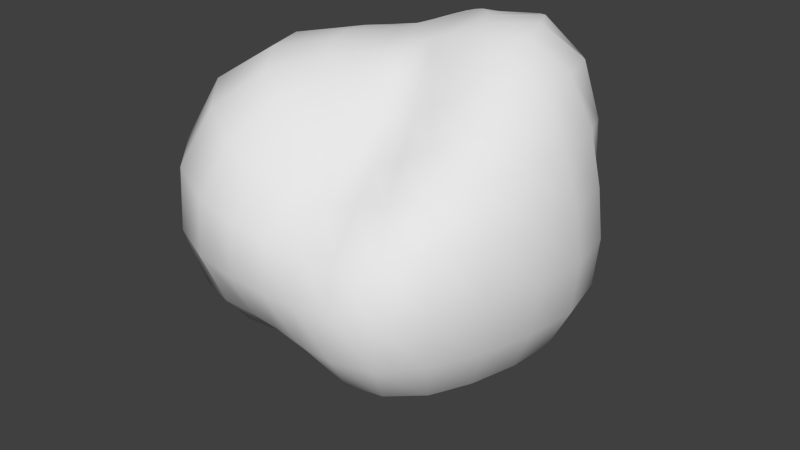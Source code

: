 # Source: AsteroidNormalMedium.blend  (saved by Blender 2.73.0; exported with 4.5.12 LTS)
import bpy
from mathutils import Matrix  # noqa: F401  (used for matrix-valued properties, if any)

bpy.ops.wm.read_factory_settings(use_empty=True)
scene = bpy.context.scene
scene.name = 'Scene'

# ---- collections
col_collection_1 = bpy.data.collections.new('Collection 1'); scene.collection.children.link(col_collection_1)

# ---- world
world_world = bpy.data.worlds.new('World'); scene.world = world_world
world_world.color = (0.05088, 0.05088, 0.05088)
world_world.use_sun_shadow = False
world_world.sun_shadow_jitter_overblur = 0.0
world_world.cycles.sampling_method = 'MANUAL'
world_world.cycles.sample_map_resolution = 256

# ---- meshes
me_sphere = bpy.data.meshes.new('Sphere')
me_sphere.from_pydata([(-0.234, 0.05767, 0.9774), (-0.4773, 0.1176, 0.9356), (-0.7182, 0.177, 0.8337), (-0.9188, 0.2265, 0.6522), (-1.008, 0.2484, 0.3932), (-0.9437, 0.2326, 0.118), (-0.8319, 0.205, -0.1042), (-0.7474, 0.1842, -0.2926), (-0.6785, 0.1672, -0.4833), (-0.5739, 0.1415, -0.6683), (-0.4084, 0.1007, -0.803), (-0.2028, 0.05, -0.8522), (-0.2147, 0.1127, 0.9833), (-0.4253, 0.2232, 0.9145), (-0.6128, 0.3216, 0.7807), (-0.7558, 0.3966, 0.5889), (-0.8097, 0.425, 0.3469), (-0.7439, 0.3905, 0.1022), (-0.6407, 0.3362, -0.08816), (-0.5731, 0.3008, -0.2465), (-0.5402, 0.2835, -0.4227), (-0.4923, 0.2584, -0.6292), (-0.3741, 0.1964, -0.8067), (-0.1899, 0.09966, -0.8738), (-0.1831, 0.1622, 0.9915), (-0.3552, 0.3147, 0.9038), (-0.4955, 0.439, 0.7472), (-0.594, 0.5262, 0.548), (-0.6329, 0.5607, 0.321), (-0.5854, 0.5186, 0.0952), (-0.5031, 0.4457, -0.08197), (-0.4487, 0.3975, -0.2286), (-0.4275, 0.3788, -0.3962), (-0.3979, 0.3525, -0.6021), (-0.3158, 0.2798, -0.8056), (-0.1638, 0.1451, -0.8907), (-0.1406, 0.2037, 1.003), (-0.2693, 0.3902, 0.903), (-0.3626, 0.5254, 0.7209), (-0.423, 0.6128, 0.5146), (-0.4514, 0.6539, 0.3019), (-0.4285, 0.6208, 0.09186), (-0.3804, 0.551, -0.08167), (-0.3476, 0.5036, -0.2333), (-0.3336, 0.4833, -0.4072), (-0.3074, 0.4453, -0.6126), (-0.2404, 0.3483, -0.808), (-0.1262, 0.1828, -0.9037), (-0.08904, 0.2348, 1.017), (-0.1692, 0.446, 0.9085), (-0.2192, 0.578, 0.6985), (-0.2452, 0.6465, 0.4783), (-0.2576, 0.6791, 0.2762), (-0.2516, 0.6635, 0.08648), (-0.2385, 0.6288, -0.08202), (-0.2311, 0.6094, -0.2482), (-0.2252, 0.5937, -0.4397), (-0.2029, 0.535, -0.6473), (-0.1533, 0.4041, -0.8247), (-0.07959, 0.2099, -0.9129), (-0.03075, 0.2533, 1.033), (-0.05839, 0.4809, 0.9222), (-0.07302, 0.6014, 0.6847), (-0.077, 0.6342, 0.4424), (-0.07742, 0.6376, 0.2447), (-0.07711, 0.635, 0.07807), (-0.07907, 0.6512, -0.08003), (-0.0824, 0.6786, -0.2602), (-0.08226, 0.6774, -0.4721), (-0.07304, 0.6015, -0.6849), (-0.05345, 0.4402, -0.8457), (-0.0272, 0.224, -0.9177), (0.03123, 0.2572, 1.048), (0.05999, 0.494, 0.947), (0.0737, 0.607, 0.691), (0.07391, 0.6087, 0.4248), (0.07055, 0.581, 0.2232), (0.07027, 0.5787, 0.07125), (0.07566, 0.6231, -0.07663), (0.08285, 0.6823, -0.2616), (0.08477, 0.6981, -0.4863), (0.07534, 0.6205, -0.7061), (0.0543, 0.4472, -0.8588), (0.02717, 0.2238, -0.9167), (0.09302, 0.2453, 1.061), (0.1832, 0.483, 0.9823), (0.2282, 0.6017, 0.7267), (0.2282, 0.6018, 0.4456), (0.2159, 0.5694, 0.2322), (0.2114, 0.5574, 0.07283), (0.2194, 0.5786, -0.07556), (0.236, 0.6222, -0.2534), (0.2436, 0.6423, -0.4752), (0.2198, 0.5795, -0.7002), (0.1592, 0.4199, -0.8562), (0.07917, 0.2088, -0.9082), (0.1499, 0.2172, 1.067), (0.3052, 0.4422, 1.021), (0.397, 0.5751, 0.7882), (0.41, 0.594, 0.499), (0.3903, 0.5655, 0.2615), (0.3726, 0.5398, 0.08003), (0.3663, 0.5307, -0.0787), (0.3726, 0.5398, -0.2498), (0.3716, 0.5384, -0.4529), (0.3358, 0.4865, -0.6683), (0.249, 0.3607, -0.836), (0.1244, 0.1802, -0.8912), (0.197, 0.1745, 1.064), (0.4133, 0.3661, 1.049), (0.5635, 0.4992, 0.8484), (0.5999, 0.5315, 0.5534), (0.5799, 0.5137, 0.2944), (0.5591, 0.4953, 0.09097), (0.5447, 0.4825, -0.08866), (0.5277, 0.4675, -0.2682), (0.4901, 0.4342, -0.4533), (0.4224, 0.3742, -0.6385), (0.3142, 0.2784, -0.8015), (0.159, 0.1409, -0.866), (0.2299, 0.1207, 1.05), (0.4901, 0.2572, 1.051), (0.6973, 0.366, 0.8869), (0.78, 0.4094, 0.6076), (0.7907, 0.415, 0.3388), (0.791, 0.4151, 0.1086), (0.7717, 0.405, -0.106), (0.7058, 0.3705, -0.3028), (0.5986, 0.3142, -0.4677), (0.4823, 0.2532, -0.6167), (0.3497, 0.1835, -0.755), (0.181, 0.09502, -0.8348), (0.246, 0.06062, 1.026), (0.5239, 0.1291, 1.025), (0.7642, 0.1884, 0.8865), (0.8987, 0.2215, 0.6381), (0.9625, 0.2372, 0.3758), (0.9947, 0.2452, 0.1244), (0.9669, 0.2383, -0.1209), (0.8461, 0.2085, -0.3307), (0.67, 0.1651, -0.4773), (0.5066, 0.1249, -0.5911), (0.3581, 0.08826, -0.7062), (0.19, 0.04685, -0.8007), (0.2449, 3.328e-08, 0.9927), (0.5131, 1.003e-07, 0.9758), (0.7565, 1.525e-07, 0.8525), (0.9223, 1.823e-07, 0.6358), (1.023, 2.866e-07, 0.3875), (1.068, 2.568e-07, 0.1296), (1.037, 2.568e-07, -0.1258), (0.8979, 2.866e-07, -0.3407), (0.6929, 2.27e-07, -0.4793), (0.5018, 1.823e-07, -0.5689), (0.3452, 1.45e-07, -0.6622), (0.1871, -2.522e-10, -0.7671), (3.258e-07, 0.0, -0.8204), (0.2285, -0.05631, 0.9552), (0.4654, -0.1147, 0.9127), (0.6884, -0.1697, 0.7996), (0.8648, -0.2132, 0.6143), (0.983, -0.2423, 0.3837), (1.026, -0.253, 0.1283), (0.9961, -0.2455, -0.1245), (0.8711, -0.2147, -0.3404), (0.674, -0.1661, -0.4801), (0.4746, -0.117, -0.5544), (0.3167, -0.07806, -0.6266), (0.1741, -0.04291, -0.7365), (0.2, -0.1049, 0.9182), (0.3929, -0.2062, 0.8462), (0.5821, -0.3055, 0.7421), (0.7537, -0.3956, 0.5873), (0.8809, -0.4623, 0.3771), (0.9239, -0.4849, 0.1266), (0.8981, -0.4714, -0.1231), (0.7932, -0.4163, -0.3399), (0.6165, -0.3236, -0.4815), (0.4247, -0.2229, -0.5442), (0.2762, -0.1449, -0.6), (0.1528, -0.08022, -0.7103), (0.163, -0.1444, 0.8865), (0.3068, -0.2718, 0.783), (0.4555, -0.4035, 0.6877), (0.6072, -0.538, 0.5601), (0.7334, -0.6497, 0.3714), (0.7815, -0.6923, 0.1267), (0.7614, -0.6745, -0.1235), (0.6706, -0.5941, -0.3399), (0.5174, -0.4584, -0.4781), (0.3509, -0.3109, -0.5322), (0.2268, -0.2009, -0.5832), (0.1251, -0.1108, -0.6889), (0.1205, -0.1745, 0.8644), (0.2182, -0.3161, 0.7349), (0.3191, -0.4624, 0.6357), (0.4342, -0.629, 0.528), (0.5397, -0.7819, 0.3603), (0.5864, -0.8495, 0.1253), (0.57, -0.8258, -0.1218), (0.4959, -0.7185, -0.3313), (0.3799, -0.5503, -0.4628), (0.2598, -0.3764, -0.5194), (0.1683, -0.2439, -0.5708), (0.09249, -0.134, -0.6721), (0.07427, -0.1958, 0.8543), (0.1327, -0.3499, 0.7164), (0.1871, -0.4935, 0.5978), (0.2497, -0.6584, 0.4869), (0.3139, -0.8276, 0.3359), (0.3462, -0.9128, 0.1186), (0.3356, -0.8848, -0.115), (0.2914, -0.7682, -0.312), (0.2266, -0.5975, -0.4425), (0.1574, -0.415, -0.5044), (0.1015, -0.2676, -0.5519), (0.05667, -0.1494, -0.6603), (0.02532, -0.2085, 0.8565), (0.04595, -0.3784, 0.7294), (0.06458, -0.5319, 0.6068), (0.08382, -0.6903, 0.4809), (0.1031, -0.8489, 0.3246), (0.1123, -0.9246, 0.1132), (0.1068, -0.8793, -0.1077), (0.09097, -0.7492, -0.2869), (0.07014, -0.5777, -0.4035), (0.04936, -0.4065, -0.4661), (0.03309, -0.2724, -0.5299), (0.0191, -0.1572, -0.6548), (-0.02571, -0.2117, 0.8691), (-0.04847, -0.3991, 0.7684), (-0.06971, -0.5741, 0.6541), (-0.08947, -0.7369, 0.513), (-0.107, -0.8813, 0.3369), (-0.1133, -0.9331, 0.1142), (-0.1039, -0.8559, -0.1048), (-0.08492, -0.6993, -0.268), (-0.0637, -0.5246, -0.367), (-0.04564, -0.3759, -0.4318), (-0.03228, -0.2658, -0.5174), (-0.01918, -0.1579, -0.6575), (-0.07741, -0.2041, 0.8889), (-0.153, -0.4035, 0.8234), (-0.2283, -0.6019, 0.7269), (-0.2938, -0.7747, 0.5719), (-0.3423, -0.9027, 0.366), (-0.3529, -0.9306, 0.1208), (-0.3183, -0.8392, -0.1091), (-0.2553, -0.6731, -0.2738), (-0.1876, -0.4945, -0.3673), (-0.1345, -0.3545, -0.4324), (-0.09693, -0.2556, -0.5279), (-0.05756, -0.1518, -0.6702), (-0.1273, -0.1844, 0.9115), (-0.2631, -0.3811, 0.8825), (-0.4082, -0.5913, 0.8102), (-0.5342, -0.7739, 0.6482), (-0.6152, -0.8912, 0.4102), (-0.6257, -0.9065, 0.1336), (-0.5685, -0.8236, -0.1215), (-0.4626, -0.6702, -0.3093), (-0.3406, -0.4935, -0.4156), (-0.2397, -0.3473, -0.48), (-0.1671, -0.2421, -0.5668), (-0.0955, -0.1383, -0.6928), (-0.1719, -0.1523, 0.9332), (-0.3669, -0.3251, 0.9331), (-0.5882, -0.5211, 0.8851), (-0.7876, -0.6977, 0.7245), (-0.9091, -0.8054, 0.4596), (-0.9218, -0.8166, 0.1493), (-0.8494, -0.7525, -0.1376), (-0.7094, -0.6285, -0.3594), (-0.5323, -0.4716, -0.4917), (-0.3695, -0.3273, -0.5598), (-0.2444, -0.2165, -0.6272), (-0.1317, -0.1167, -0.7234), (3.732e-08, -1.514e-07, 0.9794), (-0.2074, -0.1088, 0.9509), (-0.449, -0.2357, 0.9647), (-0.732, -0.3842, 0.9306), (-0.9965, -0.523, 0.7745), (-1.155, -0.6064, 0.4935), (-1.166, -0.6119, 0.1595), (-1.08, -0.5666, -0.1478), (-0.9216, -0.4837, -0.3943), (-0.7128, -0.3741, -0.5558), (-0.5001, -0.2625, -0.639), (-0.3206, -0.1683, -0.6937), (-0.1637, -0.08592, -0.7583), (-0.2305, -0.05682, 0.9635), (-0.4964, -0.1223, 0.9723), (-0.8046, -0.1983, 0.9328), (-1.095, -0.27, 0.7764), (-1.265, -0.3118, 0.4928), (-1.258, -0.3101, 0.157), (-1.155, -0.2848, -0.1443), (-1.003, -0.2473, -0.3916), (-0.8093, -0.1995, -0.5753), (-0.5908, -0.1456, -0.6877), (-0.3808, -0.09386, -0.7499), (-0.1882, -0.0464, -0.7934), (-0.2395, -1.157e-07, 0.9716), (-0.5042, -1.232e-07, 0.9591), (-0.7936, -2.2e-07, 0.8938), (-1.057, -2.946e-07, 0.7279), (-1.198, -3.244e-07, 0.4534), (-1.161, -4.436e-07, 0.1408), (-1.048, -4.436e-07, -0.1272), (-0.9255, -3.244e-07, -0.351), (-0.7885, -3.393e-07, -0.5445), (-0.6145, -2.2e-07, -0.6944), (-0.4117, -1.753e-07, -0.7864), (-0.202, -7.103e-08, -0.8253)], [], [(11, 10, 22, 23), (10, 9, 21, 22), (9, 8, 20, 21), (8, 7, 19, 20), (7, 6, 18, 19), (6, 5, 17, 18), (5, 4, 16, 17), (4, 3, 15, 16), (3, 2, 14, 15), (2, 1, 13, 14), (1, 0, 12, 13), (23, 22, 34, 35), (22, 21, 33, 34), (21, 20, 32, 33), (20, 19, 31, 32), (19, 18, 30, 31), (18, 17, 29, 30), (17, 16, 28, 29), (16, 15, 27, 28), (15, 14, 26, 27), (14, 13, 25, 26), (13, 12, 24, 25), (35, 34, 46, 47), (34, 33, 45, 46), (33, 32, 44, 45), (32, 31, 43, 44), (31, 30, 42, 43), (30, 29, 41, 42), (29, 28, 40, 41), (28, 27, 39, 40), (27, 26, 38, 39), (26, 25, 37, 38), (25, 24, 36, 37), (47, 46, 58, 59), (46, 45, 57, 58), (45, 44, 56, 57), (44, 43, 55, 56), (43, 42, 54, 55), (42, 41, 53, 54), (41, 40, 52, 53), (40, 39, 51, 52), (39, 38, 50, 51), (38, 37, 49, 50), (37, 36, 48, 49), (59, 58, 70, 71), (58, 57, 69, 70), (57, 56, 68, 69), (56, 55, 67, 68), (55, 54, 66, 67), (54, 53, 65, 66), (53, 52, 64, 65), (52, 51, 63, 64), (51, 50, 62, 63), (50, 49, 61, 62), (49, 48, 60, 61), (71, 70, 82, 83), (70, 69, 81, 82), (69, 68, 80, 81), (68, 67, 79, 80), (67, 66, 78, 79), (66, 65, 77, 78), (65, 64, 76, 77), (64, 63, 75, 76), (63, 62, 74, 75), (62, 61, 73, 74), (61, 60, 72, 73), (83, 82, 94, 95), (82, 81, 93, 94), (81, 80, 92, 93), (80, 79, 91, 92), (79, 78, 90, 91), (78, 77, 89, 90), (77, 76, 88, 89), (76, 75, 87, 88), (75, 74, 86, 87), (74, 73, 85, 86), (73, 72, 84, 85), (95, 94, 106, 107), (94, 93, 105, 106), (93, 92, 104, 105), (92, 91, 103, 104), (91, 90, 102, 103), (90, 89, 101, 102), (89, 88, 100, 101), (88, 87, 99, 100), (87, 86, 98, 99), (86, 85, 97, 98), (85, 84, 96, 97), (107, 106, 118, 119), (106, 105, 117, 118), (105, 104, 116, 117), (104, 103, 115, 116), (103, 102, 114, 115), (102, 101, 113, 114), (101, 100, 112, 113), (100, 99, 111, 112), (99, 98, 110, 111), (98, 97, 109, 110), (97, 96, 108, 109), (119, 118, 130, 131), (118, 117, 129, 130), (117, 116, 128, 129), (116, 115, 127, 128), (115, 114, 126, 127), (114, 113, 125, 126), (113, 112, 124, 125), (112, 111, 123, 124), (111, 110, 122, 123), (110, 109, 121, 122), (109, 108, 120, 121), (131, 130, 142, 143), (130, 129, 141, 142), (129, 128, 140, 141), (128, 127, 139, 140), (127, 126, 138, 139), (126, 125, 137, 138), (125, 124, 136, 137), (124, 123, 135, 136), (123, 122, 134, 135), (122, 121, 133, 134), (121, 120, 132, 133), (143, 142, 154, 155), (142, 141, 153, 154), (141, 140, 152, 153), (140, 139, 151, 152), (139, 138, 150, 151), (138, 137, 149, 150), (137, 136, 148, 149), (136, 135, 147, 148), (135, 134, 146, 147), (134, 133, 145, 146), (133, 132, 144, 145), (155, 154, 167, 168), (154, 153, 166, 167), (153, 152, 165, 166), (152, 151, 164, 165), (151, 150, 163, 164), (150, 149, 162, 163), (149, 148, 161, 162), (148, 147, 160, 161), (147, 146, 159, 160), (146, 145, 158, 159), (145, 144, 157, 158), (168, 167, 179, 180), (167, 166, 178, 179), (166, 165, 177, 178), (165, 164, 176, 177), (164, 163, 175, 176), (163, 162, 174, 175), (162, 161, 173, 174), (161, 160, 172, 173), (160, 159, 171, 172), (159, 158, 170, 171), (158, 157, 169, 170), (180, 179, 191, 192), (179, 178, 190, 191), (178, 177, 189, 190), (177, 176, 188, 189), (176, 175, 187, 188), (175, 174, 186, 187), (174, 173, 185, 186), (173, 172, 184, 185), (172, 171, 183, 184), (171, 170, 182, 183), (170, 169, 181, 182), (192, 191, 203, 204), (191, 190, 202, 203), (190, 189, 201, 202), (189, 188, 200, 201), (188, 187, 199, 200), (187, 186, 198, 199), (186, 185, 197, 198), (185, 184, 196, 197), (184, 183, 195, 196), (183, 182, 194, 195), (182, 181, 193, 194), (204, 203, 215, 216), (203, 202, 214, 215), (202, 201, 213, 214), (201, 200, 212, 213), (200, 199, 211, 212), (199, 198, 210, 211), (198, 197, 209, 210), (197, 196, 208, 209), (196, 195, 207, 208), (195, 194, 206, 207), (194, 193, 205, 206), (216, 215, 227, 228), (215, 214, 226, 227), (214, 213, 225, 226), (213, 212, 224, 225), (212, 211, 223, 224), (211, 210, 222, 223), (210, 209, 221, 222), (209, 208, 220, 221), (208, 207, 219, 220), (207, 206, 218, 219), (206, 205, 217, 218), (228, 227, 239, 240), (227, 226, 238, 239), (226, 225, 237, 238), (225, 224, 236, 237), (224, 223, 235, 236), (223, 222, 234, 235), (222, 221, 233, 234), (221, 220, 232, 233), (220, 219, 231, 232), (219, 218, 230, 231), (218, 217, 229, 230), (240, 239, 251, 252), (239, 238, 250, 251), (238, 237, 249, 250), (237, 236, 248, 249), (236, 235, 247, 248), (235, 234, 246, 247), (234, 233, 245, 246), (233, 232, 244, 245), (232, 231, 243, 244), (231, 230, 242, 243), (230, 229, 241, 242), (252, 251, 263, 264), (251, 250, 262, 263), (250, 249, 261, 262), (249, 248, 260, 261), (248, 247, 259, 260), (247, 246, 258, 259), (246, 245, 257, 258), (245, 244, 256, 257), (244, 243, 255, 256), (243, 242, 254, 255), (242, 241, 253, 254), (264, 263, 275, 276), (263, 262, 274, 275), (262, 261, 273, 274), (261, 260, 272, 273), (260, 259, 271, 272), (259, 258, 270, 271), (258, 257, 269, 270), (257, 256, 268, 269), (256, 255, 267, 268), (255, 254, 266, 267), (254, 253, 265, 266), (276, 275, 288, 289), (275, 274, 287, 288), (274, 273, 286, 287), (273, 272, 285, 286), (272, 271, 284, 285), (271, 270, 283, 284), (270, 269, 282, 283), (269, 268, 281, 282), (268, 267, 280, 281), (267, 266, 279, 280), (266, 265, 278, 279), (289, 288, 300, 301), (288, 287, 299, 300), (287, 286, 298, 299), (286, 285, 297, 298), (285, 284, 296, 297), (284, 283, 295, 296), (283, 282, 294, 295), (282, 281, 293, 294), (281, 280, 292, 293), (280, 279, 291, 292), (279, 278, 290, 291), (301, 300, 312, 313), (300, 299, 311, 312), (299, 298, 310, 311), (298, 297, 309, 310), (297, 296, 308, 309), (296, 295, 307, 308), (295, 294, 306, 307), (294, 293, 305, 306), (293, 292, 304, 305), (292, 291, 303, 304), (291, 290, 302, 303), (156, 313, 11), (313, 312, 10, 11), (312, 311, 9, 10), (311, 310, 8, 9), (310, 309, 7, 8), (309, 308, 6, 7), (308, 307, 5, 6), (307, 306, 4, 5), (306, 305, 3, 4), (305, 304, 2, 3), (304, 303, 1, 2), (303, 302, 0, 1), (302, 277, 0), (156, 11, 23), (0, 277, 12), (156, 23, 35), (12, 277, 24), (156, 35, 47), (24, 277, 36), (156, 47, 59), (36, 277, 48), (156, 59, 71), (48, 277, 60), (156, 71, 83), (60, 277, 72), (156, 83, 95), (72, 277, 84), (156, 95, 107), (84, 277, 96), (156, 107, 119), (96, 277, 108), (156, 119, 131), (108, 277, 120), (156, 131, 143), (120, 277, 132), (156, 143, 155), (132, 277, 144), (156, 155, 168), (144, 277, 157), (156, 168, 180), (157, 277, 169), (156, 180, 192), (169, 277, 181), (156, 192, 204), (181, 277, 193), (156, 204, 216), (193, 277, 205), (156, 216, 228), (205, 277, 217), (156, 228, 240), (217, 277, 229), (156, 240, 252), (229, 277, 241), (156, 252, 264), (241, 277, 253), (156, 264, 276), (253, 277, 265), (156, 276, 289), (265, 277, 278), (156, 289, 301), (278, 277, 290), (156, 301, 313), (290, 277, 302)])
me_sphere.polygons.foreach_set('use_smooth', [True] * 338)
_uv = me_sphere.uv_layers.new(name='UVMap')
_uv.uv.foreach_set('vector', [0.9803, 0.6852, 0.9857, 0.7391, 0.9606, 0.7391, 0.9668, 0.6849, 0.9416, 0.2434, 0.9465, 0.2971, 0.9102, 0.2971, 0.9169, 0.2424, 0.3641, 0.8041, 0.3641, 0.8574, 0.3169, 0.8576, 0.3276, 0.8056, 0.8375, 0.5405, 0.7868, 0.5405, 0.7883, 0.4869, 0.8327, 0.4932, 0.745, 0.8009, 0.6935, 0.8051, 0.7012, 0.7476, 0.745, 0.7472, 0.1412, 0.4893, 0.08085, 0.5048, 0.08665, 0.4414, 0.1412, 0.4313, 0.1624, 0.4088, 0.1603, 0.3381, 0.2249, 0.3561, 0.2249, 0.42, 0.3068, 0.4135, 0.3068, 0.4822, 0.2462, 0.4771, 0.2397, 0.4151, 0.3169, 0.5661, 0.3299, 0.4986, 0.3761, 0.5035, 0.3777, 0.5661, 0.7461, 0.7502, 0.7611, 0.6849, 0.7906, 0.6877, 0.7925, 0.7502, 0.9283, 0.1543, 0.9394, 0.09182, 0.9537, 0.09261, 0.9579, 0.1543, 0.9771, 0.09227, 0.9831, 0.1465, 0.9579, 0.1465, 0.9637, 0.09182, 0.9493, 0.8668, 0.9498, 0.9222, 0.9161, 0.9222, 0.9243, 0.8651, 0.9161, 0.8651, 0.9161, 0.9184, 0.8789, 0.9214, 0.8825, 0.8691, 0.12, 0.9156, 0.12, 0.9606, 0.08048, 0.9617, 0.08281, 0.9192, 0.1597, 0.9112, 0.2033, 0.9069, 0.2013, 0.9509, 0.1605, 0.9509, 0.4605, 0.8054, 0.4537, 0.75, 0.5042, 0.756, 0.5042, 0.8081, 0.6229, 0.4758, 0.6184, 0.412, 0.6736, 0.4211, 0.6736, 0.4798, 0.6955, 0.6225, 0.6955, 0.6849, 0.6431, 0.6801, 0.6396, 0.6219, 0.6935, 0.7472, 0.6999, 0.6849, 0.742, 0.6877, 0.7461, 0.7472, 0.3853, 0.8522, 0.3939, 0.7902, 0.4226, 0.7914, 0.4274, 0.8522, 0.9384, 0.06128, 0.9466, 0.0, 0.9612, 8.899e-05, 0.9671, 0.06128, 0.4469, 0.7908, 0.4527, 0.8456, 0.4274, 0.8456, 0.4334, 0.7902, 0.9542, 0.3272, 0.9596, 0.3848, 0.9272, 0.3848, 0.9288, 0.3278, 0.9191, 0.8604, 0.9164, 0.8081, 0.9515, 0.809, 0.9515, 0.8616, 0.1244, 0.973, 0.1229, 0.9306, 0.1595, 0.9307, 0.1595, 0.9746, 0.9812, 0.6193, 0.9835, 0.6601, 0.9432, 0.6601, 0.9447, 0.6197, 0.03799, 0.8737, 0.03159, 0.822, 0.07819, 0.8234, 0.07819, 0.8716, 0.5216, 0.804, 0.5175, 0.7455, 0.5682, 0.7516, 0.5682, 0.805, 0.6907, 0.7467, 0.6907, 0.805, 0.6424, 0.8008, 0.6396, 0.7462, 0.7751, 0.4716, 0.7784, 0.412, 0.8183, 0.4139, 0.8235, 0.4716, 0.824, 0.0609, 0.8295, 0.0002092, 0.8578, 0.0, 0.8638, 0.0609, 0.941, 0.6078, 0.9478, 0.5467, 0.9627, 0.5463, 0.9694, 0.6078, 0.2338, 0.7477, 0.2393, 0.8032, 0.2132, 0.8032, 0.2202, 0.7472, 0.9345, 0.6195, 0.9432, 0.6758, 0.9079, 0.6758, 0.9085, 0.6193, 0.8662, 0.2281, 0.862, 0.1756, 0.9013, 0.1787, 0.9013, 0.2329, 0.3858, 0.9459, 0.3853, 0.902, 0.4246, 0.9045, 0.4246, 0.9525, 0.9171, 0.9624, 0.9161, 0.9222, 0.9562, 0.9222, 0.9562, 0.9638, 0.6964, 0.9116, 0.6935, 0.8637, 0.7382, 0.8688, 0.7364, 0.9116, 0.7937, 0.3113, 0.7905, 0.258, 0.839, 0.2655, 0.839, 0.313, 0.8339, 0.561, 0.8339, 0.6157, 0.7882, 0.611, 0.7848, 0.5599, 0.8411, 0.7502, 0.8411, 0.8081, 0.8028, 0.8077, 0.7953, 0.7503, 0.8317, 0.6821, 0.8349, 0.621, 0.8632, 0.6193, 0.87, 0.6821, 0.4246, 0.9643, 0.4311, 0.9027, 0.4464, 0.902, 0.4532, 0.9643, 0.9735, 0.8086, 0.9785, 0.8648, 0.9515, 0.8648, 0.9599, 0.8081, 0.9092, 0.8091, 0.9164, 0.8651, 0.8789, 0.8651, 0.8824, 0.8081, 0.6982, 0.8591, 0.6935, 0.8051, 0.7355, 0.8072, 0.7355, 0.8637, 0.8911, 0.3348, 0.8911, 0.3828, 0.8503, 0.3802, 0.8498, 0.3272, 0.6204, 0.9184, 0.6201, 0.9598, 0.5804, 0.9598, 0.58, 0.9146, 0.3169, 0.9139, 0.3592, 0.9099, 0.3574, 0.9536, 0.3183, 0.9536, 0.3873, 0.8997, 0.3853, 0.8522, 0.4313, 0.8604, 0.4313, 0.902, 0.6265, 0.8057, 0.6265, 0.8569, 0.584, 0.8513, 0.58, 0.8021, 0.2822, 0.7974, 0.2822, 0.8552, 0.2455, 0.8547, 0.2397, 0.7941, 0.8235, 0.4751, 0.8313, 0.4125, 0.8602, 0.412, 0.8602, 0.4786, 0.05136, 0.6792, 0.05773, 0.6169, 0.07339, 0.616, 0.08047, 0.6792, 0.2252, 0.9223, 0.2303, 0.9794, 0.2033, 0.9794, 0.2117, 0.9219, 0.9048, 0.2432, 0.9102, 0.3001, 0.8725, 0.3001, 0.8777, 0.2424, 0.1185, 0.809, 0.1229, 0.8653, 0.08085, 0.8653, 0.08093, 0.807, 0.8794, 0.4905, 0.8794, 0.5435, 0.8382, 0.5432, 0.8375, 0.4869, 0.9114, 0.5245, 0.9134, 0.4791, 0.9524, 0.4779, 0.9524, 0.5263, 0.9857, 0.2424, 0.9857, 0.2819, 0.9465, 0.2825, 0.9467, 0.2441, 0.5177, 0.9609, 0.5175, 0.9192, 0.557, 0.9247, 0.557, 0.9627, 0.7854, 0.8677, 0.7854, 0.917, 0.7474, 0.9131, 0.7461, 0.8624, 0.8118, 0.3895, 0.8134, 0.3285, 0.8498, 0.3272, 0.8498, 0.3937, 0.8102, 0.161, 0.8167, 0.09464, 0.8468, 0.09182, 0.8468, 0.1618, 0.0, 0.9467, 0.006176, 0.8833, 0.0221, 0.8824, 0.03032, 0.9467, 0.5104, 0.9201, 0.5175, 0.9778, 0.4904, 0.9778, 0.4968, 0.9202, 0.6122, 0.8569, 0.6174, 0.9146, 0.58, 0.9146, 0.5851, 0.8571, 0.559, 0.8052, 0.5596, 0.8635, 0.5175, 0.8635, 0.5216, 0.805, 0.7953, 0.8665, 0.7962, 0.8102, 0.8372, 0.8081, 0.8372, 0.8638, 0.2397, 0.9552, 0.2432, 0.9068, 0.2807, 0.9072, 0.2807, 0.9531, 0.1597, 0.9893, 0.1616, 0.9509, 0.1971, 0.9518, 0.1971, 0.9892, 0.9829, 0.2825, 0.9829, 0.3205, 0.9465, 0.3228, 0.9473, 0.2828, 0.1348, 0.4313, 0.08486, 0.4223, 0.08625, 0.3833, 0.1389, 0.395, 0.8118, 0.3272, 0.8118, 0.3938, 0.7733, 0.4027, 0.7733, 0.3324, 0.7708, 0.1656, 0.7784, 0.09601, 0.8102, 0.09182, 0.8102, 0.1632, 0.8794, 0.5435, 0.8845, 0.4789, 0.9004, 0.4779, 0.9114, 0.5435, 0.9674, 0.8651, 0.9771, 0.9222, 0.9498, 0.9222, 0.9535, 0.8658, 0.9033, 0.6193, 0.9079, 0.6769, 0.87, 0.6769, 0.8761, 0.6206, 0.862, 0.1756, 0.862, 0.2343, 0.8206, 0.236, 0.8243, 0.18, 0.8411, 0.8066, 0.8425, 0.7509, 0.8821, 0.7502, 0.8821, 0.8009, 0.7856, 0.917, 0.7856, 0.9628, 0.7473, 0.9619, 0.7461, 0.9193, 0.938, 0.08993, 0.9008, 0.0914, 0.8985, 0.05109, 0.938, 0.05152, 0.8372, 0.8665, 0.8372, 0.9064, 0.794, 0.9149, 0.7969, 0.869, 0.1389, 0.395, 0.08625, 0.3833, 0.08085, 0.3362, 0.1389, 0.3508, 0.5713, 0.4112, 0.574, 0.341, 0.6171, 0.3272, 0.6171, 0.3997, 0.6902, 0.5599, 0.7021, 0.4896, 0.7353, 0.4869, 0.7353, 0.5577, 0.1229, 0.8747, 0.126, 0.8083, 0.1417, 0.807, 0.1564, 0.8747, 0.1493, 0.7511, 0.1601, 0.8066, 0.1326, 0.8066, 0.1349, 0.7524, 0.9272, 0.3272, 0.9272, 0.384, 0.8911, 0.3822, 0.8997, 0.3284, 0.906, 0.5463, 0.9075, 0.6022, 0.8684, 0.6022, 0.8705, 0.5509, 0.08414, 0.9156, 0.08048, 0.8653, 0.1229, 0.8661, 0.1229, 0.9136, 0.8843, 0.6878, 0.9268, 0.6849, 0.9268, 0.731, 0.8818, 0.7306, 0.6846, 0.9059, 0.645, 0.9071, 0.6396, 0.8594, 0.6846, 0.8597, 0.8317, 0.6193, 0.8317, 0.6654, 0.7833, 0.6763, 0.7842, 0.6249, 0.6739, 0.1756, 0.6739, 0.2356, 0.6247, 0.2511, 0.6254, 0.1861, 0.4537, 0.4962, 0.458, 0.4238, 0.5045, 0.412, 0.5045, 0.4868, 0.6739, 0.2463, 0.685, 0.1765, 0.7184, 0.1756, 0.7218, 0.2463, 0.839, 0.313, 0.8417, 0.2438, 0.8572, 0.2424, 0.8725, 0.313, 0.9738, 0.9222, 0.9839, 0.9755, 0.9562, 0.9755, 0.959, 0.924, 0.9606, 0.6849, 0.9606, 0.7392, 0.9268, 0.7377, 0.9332, 0.6873, 0.9384, 0.0, 0.9384, 0.05109, 0.8985, 0.04888, 0.9049, 0.0001227, 0.1629, 0.8062, 0.21, 0.8037, 0.21, 0.8546, 0.1603, 0.846, 0.7419, 0.4871, 0.7868, 0.4869, 0.7868, 0.5469, 0.7353, 0.5379, 0.1604, 0.687, 0.2054, 0.6863, 0.214, 0.7472, 0.1603, 0.7472, 0.6707, 0.06567, 0.6201, 0.0588, 0.6136, 0.0, 0.6707, 0.004264, 0.1603, 0.4969, 0.164, 0.4321, 0.2184, 0.42, 0.2184, 0.4871, 0.4475, 0.07852, 0.4554, 0.00434, 0.503, 0.0, 0.503, 0.07347, 0.6736, 0.4829, 0.68, 0.4124, 0.7129, 0.412, 0.7214, 0.4829, 0.04506, 0.822, 0.0529, 0.7501, 0.06878, 0.7492, 0.07819, 0.822, 0.9791, 0.3272, 0.9863, 0.3783, 0.9596, 0.3783, 0.9644, 0.3293, 0.9117, 0.9214, 0.9117, 0.9722, 0.8789, 0.9698, 0.8853, 0.9226, 0.9397, 0.1765, 0.942, 0.2256, 0.9013, 0.2256, 0.9072, 0.1756, 0.6335, 0.749, 0.6335, 0.7998, 0.58, 0.8021, 0.5927, 0.7455, 0.6377, 0.5599, 0.5853, 0.5599, 0.5802, 0.4959, 0.6401, 0.506, 0.5709, 0.1567, 0.5171, 0.1578, 0.5093, 0.09182, 0.5709, 0.09241, 0.2407, 0.4822, 0.2979, 0.4863, 0.3028, 0.5485, 0.2397, 0.5485, 0.4537, 0.4112, 0.4602, 0.3445, 0.5157, 0.3419, 0.5157, 0.4093, 0.5157, 0.4112, 0.5227, 0.3382, 0.5695, 0.3404, 0.5713, 0.4112, 0.6763, 0.1629, 0.683, 0.09182, 0.7164, 0.0924, 0.7234, 0.1629, 0.2822, 0.8657, 0.2983, 0.7941, 0.3148, 0.7942, 0.3158, 0.8657, 0.9904, 0.412, 0.9946, 0.4612, 0.9698, 0.4612, 0.9762, 0.4142, 0.3087, 0.9285, 0.3136, 0.9759, 0.2822, 0.9759, 0.2843, 0.9306, 0.354, 0.8594, 0.3582, 0.9099, 0.3169, 0.9099, 0.3227, 0.8576, 0.05205, 0.6909, 0.05357, 0.7492, 0.0, 0.7492, 0.01063, 0.6883, 0.2222, 0.5633, 0.2222, 0.6243, 0.1603, 0.6246, 0.1686, 0.5612, 0.08176, 0.5692, 0.08085, 0.5074, 0.1446, 0.5048, 0.1437, 0.5692, 0.4537, 0.5616, 0.4546, 0.4982, 0.5156, 0.4962, 0.5175, 0.5616, 0.503, 0.06742, 0.5057, 0.0, 0.561, 0.0006667, 0.5639, 0.06742, 0.6247, 0.1756, 0.6247, 0.2465, 0.5773, 0.2459, 0.5695, 0.1784, 0.6763, 0.3973, 0.6869, 0.3272, 0.7212, 0.3292, 0.7239, 0.3973, 0.8339, 0.6157, 0.8513, 0.5463, 0.8684, 0.5465, 0.8684, 0.6137, 0.5154, 0.8664, 0.5154, 0.9138, 0.4929, 0.9128, 0.502, 0.8679, 0.02436, 0.9467, 0.02989, 0.9917, 0.0, 0.9917, 0.002188, 0.9475, 0.8965, 0.4138, 0.9018, 0.4662, 0.8602, 0.4662, 0.8665, 0.412, 0.5652, 0.684, 0.5715, 0.7455, 0.5175, 0.7455, 0.5235, 0.6842, 0.2963, 0.5485, 0.3017, 0.6123, 0.2397, 0.6123, 0.2424, 0.5495, 0.2226, 0.4969, 0.2242, 0.5612, 0.1603, 0.5612, 0.1606, 0.4976, 0.0, 0.5528, 0.001511, 0.4874, 0.0627, 0.488, 0.0639, 0.5528, 0.5084, 0.2424, 0.5113, 0.1756, 0.5664, 0.1774, 0.5695, 0.2424, 0.6213, 0.1596, 0.6263, 0.09182, 0.6733, 0.09503, 0.6763, 0.1596, 0.7234, 0.1587, 0.7363, 0.09182, 0.7708, 0.09474, 0.7708, 0.1587, 0.8638, 0.06488, 0.8812, 0.0, 0.8985, 0.00101, 0.8985, 0.06293, 0.1576, 0.6318, 0.159, 0.6776, 0.1384, 0.6776, 0.1452, 0.6337, 0.3792, 0.9553, 0.3853, 0.9992, 0.3562, 0.9992, 0.3589, 0.9552, 0.8762, 0.6865, 0.8818, 0.7408, 0.8401, 0.7408, 0.847, 0.6849, 0.6871, 0.6849, 0.6935, 0.7462, 0.6396, 0.7462, 0.6453, 0.6853, 0.1372, 0.5692, 0.1422, 0.6318, 0.08085, 0.6318, 0.08332, 0.5701, 0.5787, 0.258, 0.5805, 0.3216, 0.5173, 0.3216, 0.5174, 0.2588, 0.5045, 0.4768, 0.506, 0.412, 0.5664, 0.4131, 0.5677, 0.4768, 0.4537, 0.6265, 0.4577, 0.5616, 0.5112, 0.5631, 0.5141, 0.6265, 0.6707, 0.06425, 0.678, 0.0, 0.7229, 0.002485, 0.7241, 0.06425, 0.7754, 0.2384, 0.7873, 0.1756, 0.8206, 0.1782, 0.8206, 0.2375, 0.9075, 0.6059, 0.9242, 0.5463, 0.9408, 0.5485, 0.941, 0.6059, 0.5785, 0.805, 0.5785, 0.8494, 0.5596, 0.8485, 0.5671, 0.8062, 0.2611, 0.9552, 0.2684, 0.9988, 0.2397, 0.9988, 0.2421, 0.9555, 0.8712, 0.8092, 0.8789, 0.865, 0.8372, 0.865, 0.8425, 0.8081, 0.6278, 0.6846, 0.6338, 0.7455, 0.58, 0.7455, 0.5861, 0.6841, 0.4431, 0.6118, 0.4463, 0.6735, 0.3853, 0.6735, 0.3892, 0.6116, 0.3853, 0.5495, 0.448, 0.5487, 0.448, 0.6116, 0.3853, 0.6107, 0.5175, 0.5599, 0.5189, 0.4962, 0.5783, 0.4967, 0.5802, 0.5599, 0.6171, 0.3905, 0.622, 0.3272, 0.6732, 0.3276, 0.6763, 0.3905, 0.7322, 0.6804, 0.7415, 0.6193, 0.7833, 0.6207, 0.7833, 0.6804, 0.4537, 0.8664, 0.4648, 0.8081, 0.4958, 0.8104, 0.4958, 0.8654, 0.9385, 0.4684, 0.9493, 0.412, 0.9648, 0.414, 0.9698, 0.4684, 0.3815, 0.8061, 0.384, 0.849, 0.3657, 0.849, 0.3708, 0.8075, 0.6601, 0.9554, 0.6677, 0.9981, 0.6396, 0.9981, 0.6418, 0.9559, 0.8755, 0.09182, 0.8882, 0.1476, 0.8468, 0.1476, 0.8473, 0.09288, 0.4972, 0.6891, 0.5072, 0.75, 0.4537, 0.75, 0.4558, 0.6893, 0.2955, 0.6123, 0.3005, 0.6741, 0.2397, 0.6741, 0.2421, 0.6124, 0.5785, 0.5599, 0.58, 0.6228, 0.5175, 0.6228, 0.5177, 0.5606, 0.0, 0.616, 0.002218, 0.5528, 0.06066, 0.5538, 0.06239, 0.616, 0.4537, 0.6891, 0.4615, 0.6265, 0.5107, 0.6267, 0.5121, 0.6891, 0.7461, 0.8091, 0.7563, 0.7502, 0.7953, 0.7502, 0.7953, 0.8074, 0.4537, 0.9201, 0.4657, 0.8664, 0.4929, 0.8693, 0.4929, 0.9201, 0.9524, 0.5322, 0.9572, 0.4779, 0.9712, 0.4791, 0.9798, 0.5322, 0.5151, 0.811, 0.517, 0.8529, 0.4987, 0.8529, 0.505, 0.8117, 0.9899, 0.1756, 0.9977, 0.2171, 0.9702, 0.2171, 0.9717, 0.176, 0.85, 0.9182, 0.8372, 0.865, 0.8775, 0.8659, 0.8775, 0.9171, 0.7445, 0.6193, 0.7322, 0.5599, 0.7848, 0.5624, 0.7848, 0.6185, 0.5251, 0.684, 0.5175, 0.6228, 0.5778, 0.6251, 0.5778, 0.6834, 0.3176, 0.6283, 0.3169, 0.5661, 0.3787, 0.5694, 0.3779, 0.6283, 0.58, 0.5599, 0.6418, 0.5641, 0.6397, 0.6219, 0.581, 0.6219, 0.08085, 0.694, 0.09085, 0.6323, 0.1384, 0.6318, 0.1384, 0.6906, 0.7925, 0.7409, 0.805, 0.6849, 0.8401, 0.6862, 0.8401, 0.7383, 0.8372, 0.9683, 0.846, 0.9182, 0.8692, 0.9199, 0.8723, 0.9683, 0.5561, 0.9173, 0.5592, 0.8635, 0.5721, 0.8641, 0.5794, 0.9173, 0.5746, 0.9549, 0.5749, 0.9965, 0.557, 0.9965, 0.565, 0.9547, 0.9779, 0.09164, 0.9671, 0.05193, 0.9957, 0.05272, 0.9957, 0.09004, 0.8997, 0.1417, 0.8882, 0.09182, 0.9283, 0.09759, 0.9283, 0.1434, 0.7836, 0.05517, 0.7738, 0.0, 0.824, 0.005536, 0.824, 0.05759, 0.2461, 0.7319, 0.2397, 0.6741, 0.2966, 0.6776, 0.2966, 0.7331, 0.6429, 0.6187, 0.6418, 0.5599, 0.7001, 0.5624, 0.6999, 0.6187, 0.3853, 0.7321, 0.3909, 0.6735, 0.4437, 0.6758, 0.4437, 0.732, 0.3853, 0.7902, 0.3949, 0.7321, 0.4369, 0.7344, 0.4382, 0.7902, 0.2397, 0.9068, 0.2461, 0.8552, 0.278, 0.8562, 0.2817, 0.9068, 0.7001, 0.662, 0.7044, 0.6137, 0.7273, 0.6129, 0.7322, 0.662, 0.7044, 0.6137, 0.7092, 0.5602, 0.7217, 0.5599, 0.7273, 0.6129, 0.9992, 0.2837, 0.9995, 0.3262, 0.9829, 0.3262, 0.9898, 0.2825, 0.3764, 0.8576, 0.3844, 0.894, 0.3582, 0.894, 0.36, 0.8591, 0.4642, 0.9648, 0.4537, 0.9201, 0.4904, 0.9249, 0.4904, 0.9657, 0.6484, 0.8562, 0.6396, 0.805, 0.6851, 0.8091, 0.6851, 0.8594, 0.3239, 0.803, 0.3169, 0.7481, 0.3695, 0.7476, 0.3695, 0.8041, 0.3726, 0.6913, 0.373, 0.7476, 0.3169, 0.7476, 0.3199, 0.6897, 0.08085, 0.7511, 0.08247, 0.695, 0.1354, 0.694, 0.137, 0.7511, 0.1603, 0.8037, 0.161, 0.748, 0.2062, 0.7472, 0.2132, 0.8037, 0.7914, 0.8092, 0.7914, 0.8599, 0.7546, 0.8624, 0.7461, 0.8091, 0.3673, 0.4986, 0.3193, 0.4879, 0.3207, 0.4618, 0.3731, 0.462, 0.3594, 0.9552, 0.3674, 0.9026, 0.3804, 0.902, 0.3853, 0.9552, 0.9835, 0.9089, 0.9771, 0.8651, 0.9936, 0.8651, 0.9936, 0.9102, 0.5765, 0.9198, 0.5797, 0.9547, 0.557, 0.9547, 0.5601, 0.9192, 0.3442, 0.9536, 0.3486, 0.9942, 0.3169, 0.9942, 0.3214, 0.9536, 0.2011, 0.8565, 0.2033, 0.9069, 0.1603, 0.9069, 0.1694, 0.8546, 0.7754, 0.1776, 0.7754, 0.2343, 0.7218, 0.2352, 0.7324, 0.1756, 0.6396, 0.6222, 0.6396, 0.6803, 0.58, 0.6841, 0.586, 0.6219, 0.1603, 0.6856, 0.1608, 0.6286, 0.2199, 0.6246, 0.2199, 0.6863, 0.376, 0.6309, 0.376, 0.6879, 0.3224, 0.6897, 0.3169, 0.6283, 0.7751, 0.4143, 0.7751, 0.4684, 0.7312, 0.4715, 0.7214, 0.412, 0.3731, 0.462, 0.3207, 0.4618, 0.3169, 0.4325, 0.3731, 0.4178, 0.9439, 0.795, 0.9488, 0.7417, 0.9625, 0.7403, 0.9733, 0.795, 0.3055, 0.7183, 0.2966, 0.6741, 0.3167, 0.6759, 0.3167, 0.7204, 0.606, 0.9624, 0.6088, 0.998, 0.58, 0.998, 0.5859, 0.9598, 0.6789, 0.9071, 0.6789, 0.9479, 0.6396, 0.9554, 0.6501, 0.9093, 0.7411, 0.258, 0.7411, 0.3111, 0.6901, 0.3232, 0.7017, 0.2645, 0.5084, 0.1756, 0.5084, 0.2361, 0.447, 0.2478, 0.4565, 0.1824, 0.4521, 0.258, 0.4521, 0.3204, 0.3846, 0.3307, 0.3897, 0.2623, 0.4537, 0.3419, 0.4537, 0.4036, 0.3853, 0.412, 0.3854, 0.3428, 0.4537, 0.4198, 0.4495, 0.4813, 0.3867, 0.4813, 0.3853, 0.412, 0.448, 0.4853, 0.448, 0.5456, 0.3987, 0.5487, 0.3853, 0.4813, 0.7733, 0.3309, 0.7733, 0.3892, 0.7417, 0.3912, 0.7239, 0.3272, 0.8256, 0.915, 0.8256, 0.9707, 0.8113, 0.9726, 0.794, 0.9149, 0.6814, 0.957, 0.693, 1.0, 0.6677, 1.0, 0.6685, 0.9554, 0.06987, 0.9282, 0.06987, 0.9668, 0.03159, 0.9675, 0.04487, 0.9244, 0.7905, 0.258, 0.7905, 0.3051, 0.7411, 0.3202, 0.7528, 0.2645, 0.4472, 0.09182, 0.4472, 0.1515, 0.3866, 0.1702, 0.3971, 0.1034, 0.3788, 0.08195, 0.3138, 0.07222, 0.3091, 0.0, 0.3788, 0.01833, 0.3144, 0.258, 0.2463, 0.2529, 0.2397, 0.1757, 0.3144, 0.1855, 0.2397, 0.3374, 0.2402, 0.2681, 0.3169, 0.258, 0.3169, 0.3357, 0.156, 0.3362, 0.08682, 0.3362, 0.08085, 0.2677, 0.1578, 0.2588, 0.3853, 0.3471, 0.3853, 0.4157, 0.3337, 0.4178, 0.3169, 0.3419, 0.05136, 0.6215, 0.05136, 0.6879, 0.01935, 0.6883, 0.0, 0.616, 0.3142, 0.8674, 0.3142, 0.9276, 0.2995, 0.9285, 0.2822, 0.8657, 0.4074, 0.9547, 0.4132, 0.999, 0.3853, 0.999, 0.3935, 0.9525, 0.0726, 0.8741, 0.0726, 0.9191, 0.03159, 0.9244, 0.0447, 0.8737, 0.6901, 0.258, 0.6901, 0.3148, 0.6382, 0.3272, 0.6495, 0.2648, 0.447, 0.1756, 0.447, 0.2431, 0.3835, 0.2531, 0.3943, 0.1827, 0.0734, 0.2593, 0.0734, 0.3317, 0.0, 0.3379, 0.009002, 0.2625, 0.1601, 0.1769, 0.1601, 0.2525, 0.08085, 0.2588, 0.0863, 0.1783, 0.08085, 0.1769, 0.08125, 0.09918, 0.1603, 0.09182, 0.1603, 0.1754, 0.1603, 0.2585, 0.1607, 0.1808, 0.2295, 0.1757, 0.2397, 0.2585, 0.3866, 0.09404, 0.3866, 0.1718, 0.3358, 0.1741, 0.3176, 0.09182, 0.6184, 0.4144, 0.6184, 0.4893, 0.5871, 0.49, 0.5677, 0.412, 0.9134, 0.7409, 0.9134, 0.806, 0.8988, 0.8066, 0.8821, 0.7403, 0.2369, 0.8057, 0.2376, 0.8529, 0.21, 0.8529, 0.2226, 0.8037, 0.5561, 0.8635, 0.5561, 0.9159, 0.5175, 0.9192, 0.5286, 0.8642, 0.7738, 0.0, 0.7738, 0.0633, 0.7241, 0.06324, 0.7354, 0.001651, 0.5014, 0.09182, 0.5093, 0.1626, 0.4472, 0.1626, 0.4518, 0.09511, 0.06381, 0.3379, 0.07272, 0.4134, 0.0, 0.4134, 0.001533, 0.3403, 0.3125, 0.09182, 0.3176, 0.1722, 0.2389, 0.1722, 0.2398, 0.09243, 0.2389, 0.09223, 0.2387, 0.1757, 0.1604, 0.1757, 0.1603, 0.09182, 0.0, 0.2593, 0.0055, 0.1761, 0.07321, 0.1762, 0.07835, 0.2593, 0.3169, 0.3419, 0.3254, 0.2581, 0.3751, 0.258, 0.3846, 0.3419, 0.5639, 0.07984, 0.5728, 0.0, 0.6034, 0.0005314, 0.6136, 0.07984, 0.0, 0.8824, 0.005671, 0.8143, 0.02012, 0.8147, 0.03063, 0.8824, 0.9932, 0.001212, 0.9933, 0.05193, 0.9671, 0.05193, 0.979, 0.0, 0.1551, 0.8747, 0.1594, 0.9306, 0.1229, 0.9306, 0.1293, 0.8755, 0.276, 0.7331, 0.2898, 0.7941, 0.2397, 0.7941, 0.24, 0.737, 0.467, 0.324, 0.4521, 0.258, 0.5173, 0.2613, 0.5173, 0.3204, 0.3119, 0.403, 0.2397, 0.4135, 0.2483, 0.3378, 0.3119, 0.3374, 0.07877, 0.1652, 0.0, 0.1761, 0.006589, 0.0951, 0.07877, 0.089, 0.08085, 0.005123, 0.08085, 0.089, 0.001525, 0.07859, 0.0, 0.0, 0.1583, 0.08264, 0.1685, 0.0, 0.2373, 0.005511, 0.2383, 0.08264, 0.3144, 0.258, 0.3331, 0.1756, 0.3835, 0.1785, 0.3835, 0.2563, 0.5709, 0.1692, 0.5907, 0.09182, 0.6213, 0.0945, 0.6213, 0.1687, 0.2033, 0.9219, 0.2154, 0.8546, 0.2296, 0.8559, 0.2339, 0.9219, 0.9967, 0.1446, 0.9831, 0.09598, 0.9967, 0.09182, 0.9917, 0.5467, 0.9947, 0.5998, 0.9694, 0.5998, 0.9779, 0.5463, 0.9297, 0.412, 0.9385, 0.4667, 0.9018, 0.4667, 0.9051, 0.4128, 0.1215, 0.7511, 0.1326, 0.807, 0.08085, 0.807, 0.08496, 0.7541, 0.5805, 0.2702, 0.6382, 0.258, 0.6382, 0.3236, 0.5876, 0.3219, 0.06304, 0.4791, 0.0, 0.4874, 0.01133, 0.4136, 0.06304, 0.4134, 0.3091, 0.07454, 0.2383, 0.09013, 0.2478, 0.01101, 0.3091, 0.0, 0.1583, 0.07967, 0.08085, 0.09182, 0.08902, 0.01268, 0.1583, 0.0, 0.2367, 0.3381, 0.1603, 0.3301, 0.1684, 0.2616, 0.2367, 0.2585, 0.3788, 0.07553, 0.3975, 0.0, 0.4475, 0.004178, 0.4475, 0.07289, 0.6401, 0.5599, 0.6598, 0.4885, 0.6902, 0.4913, 0.6902, 0.5583, 0.9134, 0.8051, 0.927, 0.7403, 0.9411, 0.7417, 0.9439, 0.8051, 0.9702, 0.1756, 0.9702, 0.2355, 0.9558, 0.177, 0.9917, 0.8633, 0.9785, 0.8122, 0.9917, 0.8081, 0.9558, 0.177, 0.9702, 0.2355, 0.942, 0.1819, 0.2392, 0.7456, 0.214, 0.6964, 0.226, 0.6897, 0.2249, 0.397, 0.2395, 0.3381, 0.2395, 0.3993, 0.2392, 0.7456, 0.226, 0.6897, 0.2392, 0.6863, 0.2243, 0.6085, 0.2281, 0.5474, 0.2394, 0.6085, 0.7378, 0.9723, 0.7245, 0.9145, 0.7378, 0.9116, 0.1449, 0.5494, 0.1472, 0.4873, 0.1603, 0.5494, 0.08047, 0.7405, 0.05442, 0.6857, 0.06698, 0.6805, 0.2243, 0.5438, 0.2397, 0.4822, 0.2397, 0.5474, 0.08047, 0.7405, 0.06698, 0.6805, 0.08047, 0.6792, 0.04506, 0.7492, 0.04506, 0.8143, 0.02911, 0.7492, 0.627, 0.8594, 0.6396, 0.9194, 0.6259, 0.9194, 0.02911, 0.7492, 0.04506, 0.8143, 0.01364, 0.7533, 0.6393, 0.9194, 0.6393, 0.9794, 0.6259, 0.9753, 0.01364, 0.7533, 0.04506, 0.8143, 0.0, 0.7615, 0.4518, 0.7321, 0.4518, 0.7896, 0.4382, 0.7847, 0.1389, 0.4039, 0.1547, 0.3362, 0.1547, 0.4054, 0.4527, 0.8456, 0.4527, 0.8999, 0.4387, 0.8948, 0.07872, 0.4134, 0.07872, 0.4825, 0.06304, 0.4171, 0.9947, 0.5271, 0.9798, 0.478, 0.9947, 0.4779, 0.1603, 0.42, 0.1603, 0.4873, 0.1444, 0.4249, 1.0, 0.2825, 0.9857, 0.2355, 1.0, 0.2339, 0.08027, 0.4874, 0.08027, 0.5517, 0.0639, 0.4927, 0.9994, 0.7403, 0.9994, 0.789, 0.9859, 0.7879, 0.06239, 0.6116, 0.07973, 0.5528, 0.07973, 0.6119, 0.3852, 0.469, 0.3731, 0.421, 0.3852, 0.4178, 0.6935, 0.9619, 0.7245, 0.9116, 0.7091, 0.9681, 0.3841, 0.7428, 0.373, 0.6929, 0.3841, 0.6897, 0.7091, 0.9681, 0.7245, 0.9116, 0.7245, 0.9708, 0.5786, 0.8006, 0.5682, 0.7485, 0.5786, 0.7455, 0.3028, 0.5397, 0.3166, 0.4822, 0.3166, 0.5425, 0.4536, 0.73, 0.4437, 0.6759, 0.4536, 0.6735, 0.5042, 0.809, 0.517, 0.75, 0.517, 0.811, 0.2372, 0.42, 0.2372, 0.4765, 0.2275, 0.4764, 0.9733, 0.8, 0.9859, 0.7403, 0.9859, 0.8012, 0.2372, 0.42, 0.2275, 0.4764, 0.2184, 0.4737, 0.2898, 0.7878, 0.3163, 0.7331, 0.3024, 0.7914, 0.3166, 0.4135, 0.3166, 0.4705, 0.3068, 0.4679, 0.3024, 0.7914, 0.3163, 0.7331, 0.3163, 0.7922, 0.1591, 0.694, 0.1591, 0.7493, 0.1482, 0.7457, 0.3695, 0.8048, 0.384, 0.7476, 0.384, 0.8061, 0.1591, 0.694, 0.1482, 0.7457, 0.137, 0.7391, 0.1595, 0.5494, 0.1595, 0.6079, 0.1449, 0.5512, 0.9876, 0.6849, 0.9998, 0.7336, 0.9857, 0.7336, 0.3017, 0.6645, 0.3162, 0.6078, 0.3162, 0.6668, 0.9983, 0.9222, 0.9983, 0.971, 0.9839, 0.9689, 0.2243, 0.6672, 0.2296, 0.6085, 0.2389, 0.6672, 0.9975, 0.6699, 0.9835, 0.623, 0.9975, 0.6193, 0.3017, 0.6078, 0.3072, 0.5485, 0.3162, 0.6078])
me_sphere.use_remesh_preserve_volume = False
me_sphere.use_remesh_preserve_attributes = False
me_sphere.use_mirror_vertex_groups = False
me_sphere.update()

# ---- objects
ob_sphere = bpy.data.objects.new('Sphere', me_sphere)

# ---- transforms, parenting, visibility, modifiers, constraints
ob_sphere.location = (0.0, 0.0, 0.0)
ob_sphere.scale = (0.6963, 1.0, 0.8973)
ob_sphere.lineart.crease_threshold = 0.0

# ---- collection membership
col_collection_1.objects.link(ob_sphere)

# ---- scene / render settings (as saved in the file)
scene.frame_start = 1; scene.frame_end = 250; scene.frame_set(1)
scene.render.engine = 'BLENDER_EEVEE_NEXT'
scene.render.resolution_percentage = 50
scene.render.dither_intensity = 0.0
scene.cycles.use_denoising = False
scene.cycles.samples = 10
scene.cycles.sampling_pattern = 'TABULATED_SOBOL'
scene.cycles.light_sampling_threshold = 0.0
scene.cycles.use_adaptive_sampling = False
scene.cycles.use_light_tree = False
scene.cycles.blur_glossy = 0.0
scene.cycles.pixel_filter_type = 'GAUSSIAN'
scene.cycles.sample_clamp_indirect = 0.0
scene.view_settings.view_transform = 'Standard'
bpy.context.view_layer.update()

# ---- added for rendering (the .blend has no active camera and no usable light): camera, sun
cam_auto = bpy.data.cameras.new('AutoCamera')
cam_auto.lens = 50.0
cam_auto.sensor_width = 36.0
cam_auto.clip_end = 1000.0
ob_auto_camera = bpy.data.objects.new('AutoCamera', cam_auto)
scene.collection.objects.link(ob_auto_camera)
ob_auto_camera.location = (2.62433, -3.34905, 2.22138)
ob_auto_camera.rotation_euler = (1.09748, -7.21219e-08, 0.694738)
scene.camera = ob_auto_camera
light_auto_sun = bpy.data.lights.new('AutoSun', 'SUN')
light_auto_sun.energy = 3.0
light_auto_sun.angle = 0.0523599
ob_auto_sun = bpy.data.objects.new('AutoSun', light_auto_sun)
scene.collection.objects.link(ob_auto_sun)
ob_auto_sun.rotation_euler = (0.872665, 0.174533, 0.523599)
bpy.context.view_layer.update()
